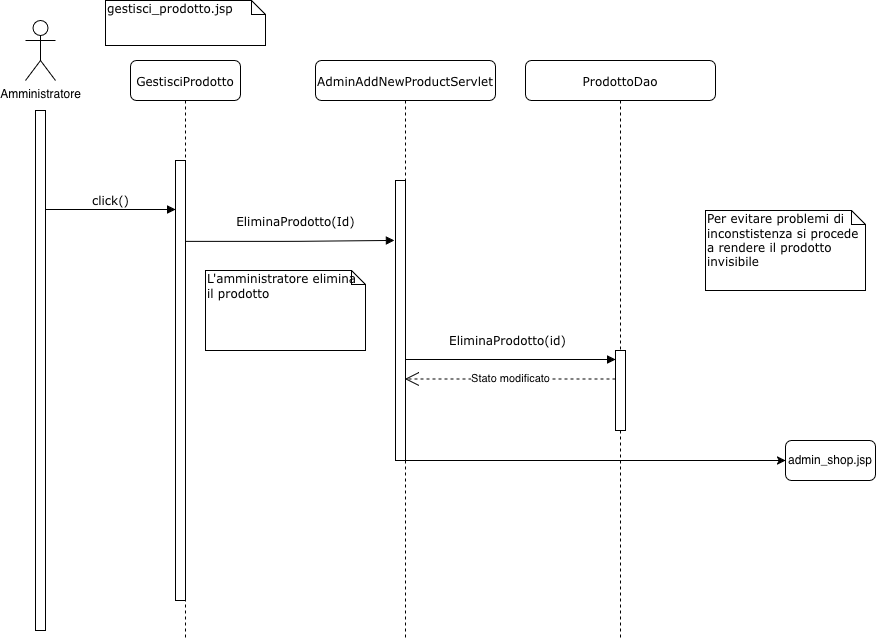

The diagram above was exported from draw.io. Its source (the exported page's mxGraphModel, read from the mxfile embedded in the PNG):
<mxGraphModel dx="2798" dy="953" grid="1" gridSize="10" guides="1" tooltips="1" connect="1" arrows="1" fold="1" page="1" pageScale="1" pageWidth="1100" pageHeight="850" background="none" math="0" shadow="0">
  <root>
    <mxCell id="0" />
    <mxCell id="1" parent="0" />
    <mxCell id="7baba1c4bc27f4b0-2" parent="1" style="shape=umlLifeline;perimeter=lifelinePerimeter;whiteSpace=wrap;html=1;container=1;collapsible=0;recursiveResize=0;outlineConnect=0;rounded=1;shadow=0;comic=0;labelBackgroundColor=none;strokeWidth=1;fontFamily=Verdana;fontSize=12;align=center;" value="AdminAddNewProductServlet" vertex="1">
      <mxGeometry height="580" width="180" x="280" y="80" as="geometry" />
    </mxCell>
    <mxCell id="7baba1c4bc27f4b0-10" parent="7baba1c4bc27f4b0-2" style="html=1;points=[];perimeter=orthogonalPerimeter;rounded=0;shadow=0;comic=0;labelBackgroundColor=none;strokeWidth=1;fontFamily=Verdana;fontSize=12;align=center;" value="" vertex="1">
      <mxGeometry height="280" width="10" x="80" y="120" as="geometry" />
    </mxCell>
    <mxCell id="7baba1c4bc27f4b0-3" parent="1" style="shape=umlLifeline;perimeter=lifelinePerimeter;whiteSpace=wrap;html=1;container=1;collapsible=0;recursiveResize=0;outlineConnect=0;rounded=1;shadow=0;comic=0;labelBackgroundColor=none;strokeWidth=1;fontFamily=Verdana;fontSize=12;align=center;" value="ProdottoDao" vertex="1">
      <mxGeometry height="580" width="190" x="490" y="80" as="geometry" />
    </mxCell>
    <mxCell id="7baba1c4bc27f4b0-13" parent="7baba1c4bc27f4b0-3" style="html=1;points=[];perimeter=orthogonalPerimeter;rounded=0;shadow=0;comic=0;labelBackgroundColor=none;strokeWidth=1;fontFamily=Verdana;fontSize=12;align=center;" value="" vertex="1">
      <mxGeometry height="80" width="10" x="90" y="290" as="geometry" />
    </mxCell>
    <mxCell id="7baba1c4bc27f4b0-8" parent="1" style="shape=umlLifeline;perimeter=lifelinePerimeter;whiteSpace=wrap;html=1;container=1;collapsible=0;recursiveResize=0;outlineConnect=0;rounded=1;shadow=0;comic=0;labelBackgroundColor=none;strokeWidth=1;fontFamily=Verdana;fontSize=12;align=center;" value="GestisciProdotto" vertex="1">
      <mxGeometry height="580" width="110" x="95" y="80" as="geometry" />
    </mxCell>
    <mxCell id="7baba1c4bc27f4b0-9" parent="7baba1c4bc27f4b0-8" style="html=1;points=[];perimeter=orthogonalPerimeter;rounded=0;shadow=0;comic=0;labelBackgroundColor=none;strokeWidth=1;fontFamily=Verdana;fontSize=12;align=center;" value="" vertex="1">
      <mxGeometry height="440" width="10" x="45" y="100" as="geometry" />
    </mxCell>
    <mxCell id="py3HmR-Cq1MNERZeqEu9-1" parent="1" style="shape=umlActor;verticalLabelPosition=bottom;verticalAlign=top;html=1;outlineConnect=0;" value="Amministratore" vertex="1">
      <mxGeometry height="60" width="30" x="-10" y="40" as="geometry" />
    </mxCell>
    <mxCell id="py3HmR-Cq1MNERZeqEu9-4" parent="1" style="html=1;points=[];perimeter=orthogonalPerimeter;rounded=0;shadow=0;comic=0;labelBackgroundColor=none;strokeWidth=1;fontFamily=Verdana;fontSize=12;align=center;" value="" vertex="1">
      <mxGeometry height="520" width="10" y="130" as="geometry" />
    </mxCell>
    <mxCell id="py3HmR-Cq1MNERZeqEu9-5" edge="1" parent="1" style="html=1;verticalAlign=bottom;endArrow=block;entryX=0;entryY=0;labelBackgroundColor=none;fontFamily=Verdana;fontSize=12;edgeStyle=elbowEdgeStyle;elbow=vertical;" value="click()">
      <mxGeometry relative="1" as="geometry">
        <mxPoint x="10" y="229" as="sourcePoint" />
        <mxPoint x="140" y="229" as="targetPoint" />
      </mxGeometry>
    </mxCell>
    <mxCell id="py3HmR-Cq1MNERZeqEu9-8" parent="1" style="shape=note;whiteSpace=wrap;html=1;size=14;verticalAlign=top;align=left;spacingTop=-6;rounded=0;shadow=0;comic=0;labelBackgroundColor=none;strokeWidth=1;fontFamily=Verdana;fontSize=12" value="gestisci_prodotto.jsp" vertex="1">
      <mxGeometry height="45" width="160" x="70" y="20" as="geometry" />
    </mxCell>
    <mxCell id="py3HmR-Cq1MNERZeqEu9-86" edge="1" parent="1" source="7baba1c4bc27f4b0-2" style="html=1;verticalAlign=bottom;endArrow=block;entryX=0;entryY=0.111;labelBackgroundColor=none;fontFamily=Verdana;fontSize=12;edgeStyle=elbowEdgeStyle;elbow=vertical;entryDx=0;entryDy=0;entryPerimeter=0;" target="7baba1c4bc27f4b0-13" value="EliminaProdotto(id)">
      <mxGeometry relative="1" x="-0.0453" y="10" as="geometry">
        <mxPoint x="1" as="offset" />
        <mxPoint x="340" y="400" as="sourcePoint" />
        <mxPoint x="340" y="470" as="targetPoint" />
      </mxGeometry>
    </mxCell>
    <mxCell id="py3HmR-Cq1MNERZeqEu9-7" edge="1" parent="1" source="7baba1c4bc27f4b0-9" style="html=1;verticalAlign=bottom;endArrow=block;labelBackgroundColor=none;fontFamily=Verdana;fontSize=12;edgeStyle=elbowEdgeStyle;elbow=horizontal;exitX=1;exitY=0.184;exitDx=0;exitDy=0;exitPerimeter=0;" value="EliminaProdotto(Id)">
      <mxGeometry relative="1" x="0.057" y="10" as="geometry">
        <mxPoint as="offset" />
        <mxPoint x="210" y="260" as="sourcePoint" />
        <mxPoint x="359" y="260" as="targetPoint" />
      </mxGeometry>
    </mxCell>
    <mxCell id="py3HmR-Cq1MNERZeqEu9-96" edge="1" parent="1" source="7baba1c4bc27f4b0-13" style="endArrow=open;endSize=12;dashed=1;html=1;rounded=0;exitX=0;exitY=0.356;exitDx=0;exitDy=0;exitPerimeter=0;" target="7baba1c4bc27f4b0-2" value="Stato modificato">
      <mxGeometry relative="1" width="160" x="-0.0024" as="geometry">
        <mxPoint as="offset" />
        <mxPoint x="180" y="360" as="sourcePoint" />
        <mxPoint x="340" y="360" as="targetPoint" />
      </mxGeometry>
    </mxCell>
    <mxCell id="py3HmR-Cq1MNERZeqEu9-98" edge="1" parent="1" source="7baba1c4bc27f4b0-2" style="endArrow=classic;html=1;rounded=0;" value="">
      <mxGeometry height="50" relative="1" width="50" as="geometry">
        <mxPoint x="240" y="390" as="sourcePoint" />
        <mxPoint x="750" y="480" as="targetPoint" />
      </mxGeometry>
    </mxCell>
    <mxCell id="py3HmR-Cq1MNERZeqEu9-99" parent="1" style="rounded=1;whiteSpace=wrap;html=1;" value="admin_shop.jsp" vertex="1">
      <mxGeometry height="40" width="90" x="750" y="460" as="geometry" />
    </mxCell>
    <mxCell id="py3HmR-Cq1MNERZeqEu9-104" parent="1" style="shape=note;whiteSpace=wrap;html=1;size=14;verticalAlign=top;align=left;spacingTop=-6;rounded=0;shadow=0;comic=0;labelBackgroundColor=none;strokeWidth=1;fontFamily=Verdana;fontSize=12" value="&lt;div&gt;L'amministratore elimina&lt;/div&gt;&lt;div&gt;il prodotto&amp;nbsp;&lt;/div&gt;" vertex="1">
      <mxGeometry height="80" width="160" x="170" y="290" as="geometry" />
    </mxCell>
    <mxCell id="py3HmR-Cq1MNERZeqEu9-109" parent="1" style="shape=note;whiteSpace=wrap;html=1;size=14;verticalAlign=top;align=left;spacingTop=-6;rounded=0;shadow=0;comic=0;labelBackgroundColor=none;strokeWidth=1;fontFamily=Verdana;fontSize=12" value="&lt;div&gt;Per evitare problemi di&lt;/div&gt;&lt;div&gt;inconstistenza si procede&lt;/div&gt;&lt;div&gt;a rendere il prodotto&lt;/div&gt;&lt;div&gt;invisibile&lt;/div&gt;" vertex="1">
      <mxGeometry height="80" width="160" x="670" y="230" as="geometry" />
    </mxCell>
  </root>
</mxGraphModel>